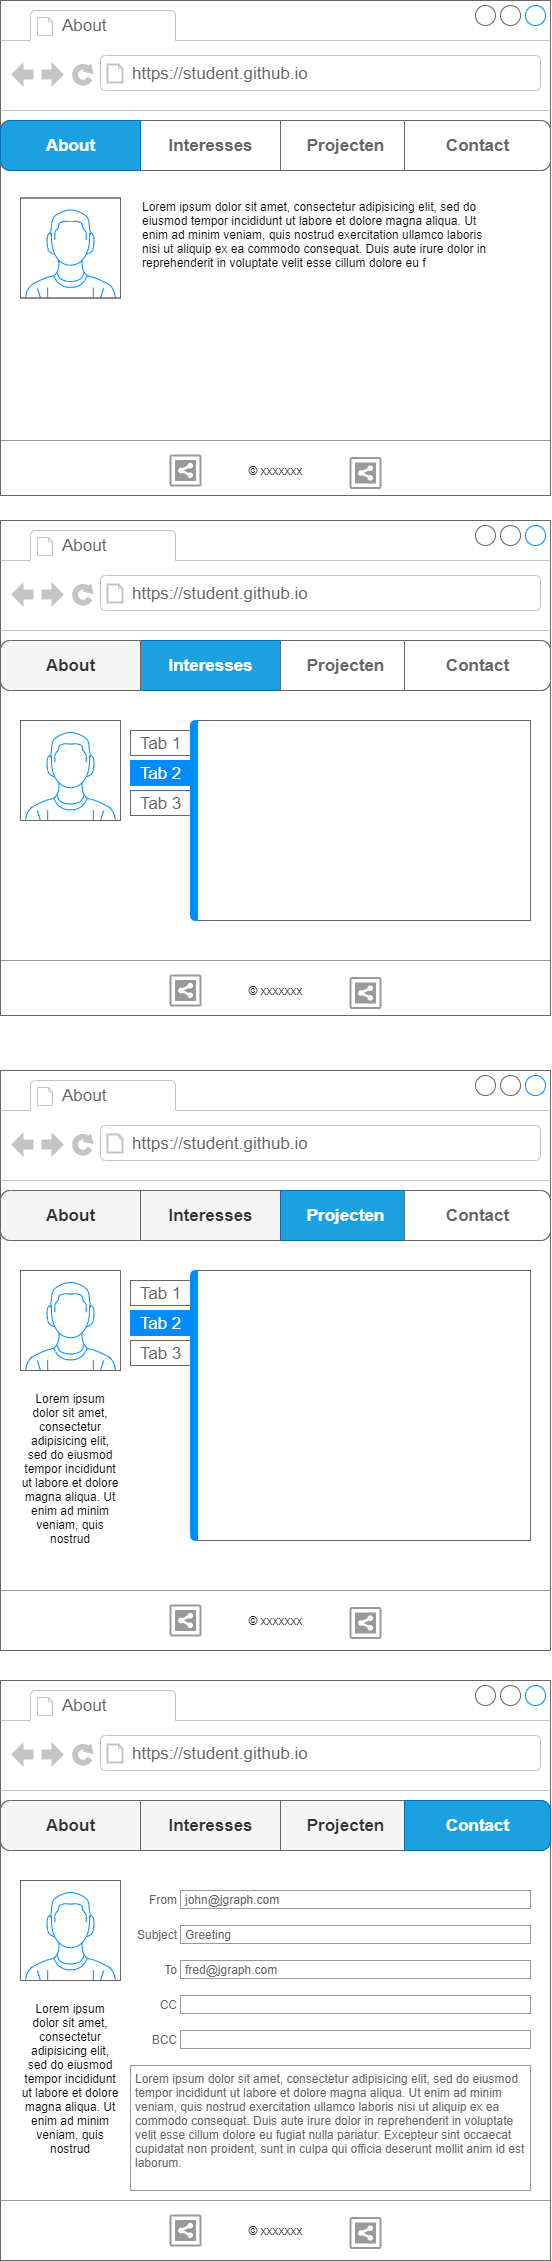

The diagram above was exported from draw.io. Its source (the exported page's mxGraphModel, read from the mxfile embedded in the PNG):
<mxGraphModel dx="1046" dy="740" grid="1" gridSize="10" guides="1" tooltips="1" connect="1" arrows="1" fold="1" page="1" pageScale="1" pageWidth="850" pageHeight="1100" math="0" shadow="0">
  <root>
    <mxCell id="0" />
    <mxCell id="1" parent="0" />
    <mxCell id="2" value="" style="strokeWidth=1;shadow=0;dashed=0;align=center;html=1;shape=mxgraph.mockup.containers.browserWindow;rSize=0;strokeColor=#666666;strokeColor2=#008cff;strokeColor3=#c4c4c4;mainText=,;recursiveResize=0;" parent="1" vertex="1">
      <mxGeometry x="110" y="160" width="550" height="495" as="geometry" />
    </mxCell>
    <mxCell id="3" value="About" style="strokeWidth=1;shadow=0;dashed=0;align=center;html=1;shape=mxgraph.mockup.containers.anchor;fontSize=17;fontColor=#666666;align=left;" parent="2" vertex="1">
      <mxGeometry x="60" y="12" width="110" height="26" as="geometry" />
    </mxCell>
    <mxCell id="4" value="https://student.github.io" style="strokeWidth=1;shadow=0;dashed=0;align=center;html=1;shape=mxgraph.mockup.containers.anchor;rSize=0;fontSize=17;fontColor=#666666;align=left;" parent="2" vertex="1">
      <mxGeometry x="130" y="60" width="250" height="26" as="geometry" />
    </mxCell>
    <mxCell id="5" value="" style="verticalLabelPosition=bottom;shadow=0;dashed=0;align=center;html=1;verticalAlign=top;strokeWidth=1;shape=mxgraph.mockup.containers.userMale;strokeColor=#666666;strokeColor2=#008cff;" parent="2" vertex="1">
      <mxGeometry x="20" y="197.5" width="100" height="100" as="geometry" />
    </mxCell>
    <mxCell id="6" value="" style="strokeWidth=1;shadow=0;dashed=0;align=center;html=1;shape=mxgraph.mockup.rrect;rSize=10;fillColor=#ffffff;strokeColor=#666666;" parent="2" vertex="1">
      <mxGeometry y="120" width="550" height="50" as="geometry" />
    </mxCell>
    <mxCell id="7" value="Interesses" style="strokeColor=inherit;fillColor=inherit;gradientColor=inherit;strokeWidth=1;shadow=0;dashed=0;align=center;html=1;shape=mxgraph.mockup.rrect;rSize=0;fontSize=17;fontColor=#666666;fontStyle=1;resizeHeight=1;" parent="6" vertex="1">
      <mxGeometry width="150" height="50" relative="1" as="geometry">
        <mxPoint x="135" as="offset" />
      </mxGeometry>
    </mxCell>
    <mxCell id="8" value="Projecten" style="strokeColor=inherit;fillColor=inherit;gradientColor=inherit;strokeWidth=1;shadow=0;dashed=0;align=center;html=1;shape=mxgraph.mockup.rrect;rSize=0;fontSize=17;fontColor=#666666;fontStyle=1;resizeHeight=1;" parent="6" vertex="1">
      <mxGeometry width="130" height="50" relative="1" as="geometry">
        <mxPoint x="280" as="offset" />
      </mxGeometry>
    </mxCell>
    <mxCell id="9" value="Contact&lt;br&gt;" style="strokeColor=inherit;fillColor=inherit;gradientColor=inherit;strokeWidth=1;shadow=0;dashed=0;align=center;html=1;shape=mxgraph.mockup.rightButton;rSize=10;fontSize=17;fontColor=#666666;fontStyle=1;resizeHeight=1;" parent="6" vertex="1">
      <mxGeometry x="1" width="146" height="50" relative="1" as="geometry">
        <mxPoint x="-146" as="offset" />
      </mxGeometry>
    </mxCell>
    <mxCell id="10" value="About" style="strokeWidth=1;shadow=0;dashed=0;align=center;html=1;shape=mxgraph.mockup.leftButton;rSize=10;fontSize=17;fontColor=#ffffff;fontStyle=1;fillColor=#1ba1e2;strokeColor=#006EAF;resizeHeight=1;rotation=0;spacing=2;" parent="6" vertex="1">
      <mxGeometry width="140" height="50" relative="1" as="geometry" />
    </mxCell>
    <mxCell id="16" value="Lorem ipsum dolor sit amet, consectetur adipisicing elit, sed do eiusmod tempor incididunt ut labore et dolore magna aliqua. Ut enim ad minim veniam, quis nostrud exercitation ullamco laboris nisi ut aliquip ex ea commodo consequat. Duis aute irure dolor in reprehenderit in voluptate velit esse cillum dolore eu f" style="text;spacingTop=-5;whiteSpace=wrap;html=1;align=left;fontSize=12;fontFamily=Helvetica;fillColor=none;strokeColor=none;shadow=0;" parent="2" vertex="1">
      <mxGeometry x="140" y="197.5" width="360" height="100" as="geometry" />
    </mxCell>
    <mxCell id="18" value="" style="endArrow=none;html=1;" parent="2" target="2" edge="1">
      <mxGeometry width="50" height="50" relative="1" as="geometry">
        <mxPoint y="440" as="sourcePoint" />
        <mxPoint x="50" y="390" as="targetPoint" />
        <Array as="points">
          <mxPoint x="550" y="440" />
        </Array>
      </mxGeometry>
    </mxCell>
    <mxCell id="21" value="© xxxxxxx" style="text;html=1;strokeColor=none;fillColor=none;align=center;verticalAlign=middle;whiteSpace=wrap;rounded=0;" parent="2" vertex="1">
      <mxGeometry x="217.5" y="460" width="115" height="20" as="geometry" />
    </mxCell>
    <mxCell id="52" value="" style="strokeColor=#999999;verticalLabelPosition=bottom;shadow=0;dashed=0;verticalAlign=top;strokeWidth=2;html=1;shape=mxgraph.mockup.misc.shareIcon;" parent="2" vertex="1">
      <mxGeometry x="350" y="457.5" width="30" height="30" as="geometry" />
    </mxCell>
    <mxCell id="53" value="" style="strokeColor=#999999;verticalLabelPosition=bottom;shadow=0;dashed=0;verticalAlign=top;strokeWidth=2;html=1;shape=mxgraph.mockup.misc.shareIcon;" parent="2" vertex="1">
      <mxGeometry x="170" y="455" width="30" height="30" as="geometry" />
    </mxCell>
    <mxCell id="54" value="" style="verticalLabelPosition=bottom;shadow=0;dashed=0;align=center;html=1;verticalAlign=top;strokeWidth=1;shape=mxgraph.mockup.markup.line;strokeColor=#999999;" parent="2" vertex="1">
      <mxGeometry y="430" width="550" height="20" as="geometry" />
    </mxCell>
    <mxCell id="55" value="" style="strokeWidth=1;shadow=0;dashed=0;align=center;html=1;shape=mxgraph.mockup.containers.browserWindow;rSize=0;strokeColor=#666666;strokeColor2=#008cff;strokeColor3=#c4c4c4;mainText=,;recursiveResize=0;" parent="1" vertex="1">
      <mxGeometry x="110" y="680" width="550" height="495" as="geometry" />
    </mxCell>
    <mxCell id="56" value="About" style="strokeWidth=1;shadow=0;dashed=0;align=center;html=1;shape=mxgraph.mockup.containers.anchor;fontSize=17;fontColor=#666666;align=left;" parent="55" vertex="1">
      <mxGeometry x="60" y="12" width="110" height="26" as="geometry" />
    </mxCell>
    <mxCell id="57" value="https://student.github.io" style="strokeWidth=1;shadow=0;dashed=0;align=center;html=1;shape=mxgraph.mockup.containers.anchor;rSize=0;fontSize=17;fontColor=#666666;align=left;" parent="55" vertex="1">
      <mxGeometry x="130" y="60" width="250" height="26" as="geometry" />
    </mxCell>
    <mxCell id="58" value="" style="verticalLabelPosition=bottom;shadow=0;dashed=0;align=center;html=1;verticalAlign=top;strokeWidth=1;shape=mxgraph.mockup.containers.userMale;strokeColor=#666666;strokeColor2=#008cff;" parent="55" vertex="1">
      <mxGeometry x="20" y="200" width="100" height="100" as="geometry" />
    </mxCell>
    <mxCell id="59" value="" style="strokeWidth=1;shadow=0;dashed=0;align=center;html=1;shape=mxgraph.mockup.rrect;rSize=10;fillColor=#ffffff;strokeColor=#666666;" parent="55" vertex="1">
      <mxGeometry y="120" width="550" height="50" as="geometry" />
    </mxCell>
    <mxCell id="60" value="Interesses" style="strokeColor=#006EAF;fillColor=#1ba1e2;strokeWidth=1;shadow=0;dashed=0;align=center;html=1;shape=mxgraph.mockup.rrect;rSize=0;fontSize=17;fontStyle=1;resizeHeight=1;fontColor=#ffffff;" parent="59" vertex="1">
      <mxGeometry width="150" height="50" relative="1" as="geometry">
        <mxPoint x="135" as="offset" />
      </mxGeometry>
    </mxCell>
    <mxCell id="61" value="Projecten" style="strokeColor=inherit;fillColor=inherit;gradientColor=inherit;strokeWidth=1;shadow=0;dashed=0;align=center;html=1;shape=mxgraph.mockup.rrect;rSize=0;fontSize=17;fontColor=#666666;fontStyle=1;resizeHeight=1;" parent="59" vertex="1">
      <mxGeometry width="130" height="50" relative="1" as="geometry">
        <mxPoint x="280" as="offset" />
      </mxGeometry>
    </mxCell>
    <mxCell id="62" value="Contact&lt;br&gt;" style="strokeColor=inherit;fillColor=inherit;gradientColor=inherit;strokeWidth=1;shadow=0;dashed=0;align=center;html=1;shape=mxgraph.mockup.rightButton;rSize=10;fontSize=17;fontColor=#666666;fontStyle=1;resizeHeight=1;" parent="59" vertex="1">
      <mxGeometry x="1" width="146" height="50" relative="1" as="geometry">
        <mxPoint x="-146" as="offset" />
      </mxGeometry>
    </mxCell>
    <mxCell id="63" value="About" style="strokeWidth=1;shadow=0;dashed=0;align=center;html=1;shape=mxgraph.mockup.leftButton;rSize=10;fontSize=17;fontColor=#333333;fontStyle=1;resizeHeight=1;rotation=0;spacing=2;strokeColor=#666666;fillColor=#f5f5f5;" parent="59" vertex="1">
      <mxGeometry width="140" height="50" relative="1" as="geometry" />
    </mxCell>
    <mxCell id="65" value="" style="endArrow=none;html=1;" parent="55" target="55" edge="1">
      <mxGeometry width="50" height="50" relative="1" as="geometry">
        <mxPoint y="440" as="sourcePoint" />
        <mxPoint x="50" y="390" as="targetPoint" />
        <Array as="points">
          <mxPoint x="550" y="440" />
        </Array>
      </mxGeometry>
    </mxCell>
    <mxCell id="66" value="© xxxxxxx" style="text;html=1;strokeColor=none;fillColor=none;align=center;verticalAlign=middle;whiteSpace=wrap;rounded=0;" parent="55" vertex="1">
      <mxGeometry x="217.5" y="460" width="115" height="20" as="geometry" />
    </mxCell>
    <mxCell id="67" value="" style="strokeColor=#999999;verticalLabelPosition=bottom;shadow=0;dashed=0;verticalAlign=top;strokeWidth=2;html=1;shape=mxgraph.mockup.misc.shareIcon;" parent="55" vertex="1">
      <mxGeometry x="350" y="457.5" width="30" height="30" as="geometry" />
    </mxCell>
    <mxCell id="68" value="" style="strokeColor=#999999;verticalLabelPosition=bottom;shadow=0;dashed=0;verticalAlign=top;strokeWidth=2;html=1;shape=mxgraph.mockup.misc.shareIcon;" parent="55" vertex="1">
      <mxGeometry x="170" y="455" width="30" height="30" as="geometry" />
    </mxCell>
    <mxCell id="69" value="" style="verticalLabelPosition=bottom;shadow=0;dashed=0;align=center;html=1;verticalAlign=top;strokeWidth=1;shape=mxgraph.mockup.markup.line;strokeColor=#999999;" parent="55" vertex="1">
      <mxGeometry y="430" width="550" height="20" as="geometry" />
    </mxCell>
    <mxCell id="70" value="" style="strokeWidth=1;shadow=0;dashed=0;align=center;html=1;shape=mxgraph.mockup.containers.marginRect2;rectMarginLeft=67;strokeColor=#666666;gradientColor=none;" parent="55" vertex="1">
      <mxGeometry x="130" y="200" width="400" height="200" as="geometry" />
    </mxCell>
    <mxCell id="71" value="Tab 1" style="strokeColor=inherit;fillColor=inherit;gradientColor=inherit;strokeWidth=1;shadow=0;dashed=0;align=center;html=1;shape=mxgraph.mockup.containers.rrect;rSize=0;fontSize=17;fontColor=#666666;" parent="70" vertex="1">
      <mxGeometry width="60" height="25" relative="1" as="geometry">
        <mxPoint y="10" as="offset" />
      </mxGeometry>
    </mxCell>
    <mxCell id="72" value="Tab 2" style="strokeWidth=1;shadow=0;dashed=0;align=center;html=1;shape=mxgraph.mockup.containers.rrect;rSize=0;fontSize=17;fontColor=#ffffff;strokeColor=#008cff;fillColor=#008cff;" parent="70" vertex="1">
      <mxGeometry width="60" height="25" relative="1" as="geometry">
        <mxPoint y="40" as="offset" />
      </mxGeometry>
    </mxCell>
    <mxCell id="73" value="Tab 3" style="strokeColor=inherit;fillColor=inherit;gradientColor=inherit;strokeWidth=1;shadow=0;dashed=0;align=center;html=1;shape=mxgraph.mockup.containers.rrect;rSize=0;fontSize=17;fontColor=#666666;" parent="70" vertex="1">
      <mxGeometry width="60" height="25" relative="1" as="geometry">
        <mxPoint y="70" as="offset" />
      </mxGeometry>
    </mxCell>
    <mxCell id="74" value="" style="strokeWidth=1;shadow=0;dashed=0;align=center;html=1;shape=mxgraph.mockup.containers.leftButton;rSize=5;strokeColor=#008cff;fillColor=#008cff;resizeHeight=1;movable=0;deletable=0;" parent="70" vertex="1">
      <mxGeometry width="7" height="200" relative="1" as="geometry">
        <mxPoint x="60" as="offset" />
      </mxGeometry>
    </mxCell>
    <mxCell id="76" value="" style="strokeWidth=1;shadow=0;dashed=0;align=center;html=1;shape=mxgraph.mockup.containers.browserWindow;rSize=0;strokeColor=#666666;strokeColor2=#008cff;strokeColor3=#c4c4c4;mainText=,;recursiveResize=0;" parent="1" vertex="1">
      <mxGeometry x="110" y="1230" width="550" height="580" as="geometry" />
    </mxCell>
    <mxCell id="77" value="About" style="strokeWidth=1;shadow=0;dashed=0;align=center;html=1;shape=mxgraph.mockup.containers.anchor;fontSize=17;fontColor=#666666;align=left;" parent="76" vertex="1">
      <mxGeometry x="60" y="12" width="110" height="26" as="geometry" />
    </mxCell>
    <mxCell id="78" value="https://student.github.io" style="strokeWidth=1;shadow=0;dashed=0;align=center;html=1;shape=mxgraph.mockup.containers.anchor;rSize=0;fontSize=17;fontColor=#666666;align=left;" parent="76" vertex="1">
      <mxGeometry x="130" y="60" width="250" height="26" as="geometry" />
    </mxCell>
    <mxCell id="79" value="" style="verticalLabelPosition=bottom;shadow=0;dashed=0;align=center;html=1;verticalAlign=top;strokeWidth=1;shape=mxgraph.mockup.containers.userMale;strokeColor=#666666;strokeColor2=#008cff;" parent="76" vertex="1">
      <mxGeometry x="20" y="200" width="100" height="100" as="geometry" />
    </mxCell>
    <mxCell id="80" value="" style="strokeWidth=1;shadow=0;dashed=0;align=center;html=1;shape=mxgraph.mockup.rrect;rSize=10;fillColor=#ffffff;strokeColor=#666666;" parent="76" vertex="1">
      <mxGeometry y="120" width="550" height="50" as="geometry" />
    </mxCell>
    <mxCell id="81" value="Interesses" style="strokeColor=#666666;fillColor=#f5f5f5;strokeWidth=1;shadow=0;dashed=0;align=center;html=1;shape=mxgraph.mockup.rrect;rSize=0;fontSize=17;fontStyle=1;resizeHeight=1;fontColor=#333333;" parent="80" vertex="1">
      <mxGeometry width="150" height="50" relative="1" as="geometry">
        <mxPoint x="135" as="offset" />
      </mxGeometry>
    </mxCell>
    <mxCell id="82" value="Projecten" style="strokeColor=#006EAF;fillColor=#1ba1e2;strokeWidth=1;shadow=0;dashed=0;align=center;html=1;shape=mxgraph.mockup.rrect;rSize=0;fontSize=17;fontColor=#ffffff;fontStyle=1;resizeHeight=1;" parent="80" vertex="1">
      <mxGeometry width="130" height="50" relative="1" as="geometry">
        <mxPoint x="280" as="offset" />
      </mxGeometry>
    </mxCell>
    <mxCell id="83" value="Contact&lt;br&gt;" style="strokeColor=inherit;fillColor=inherit;gradientColor=inherit;strokeWidth=1;shadow=0;dashed=0;align=center;html=1;shape=mxgraph.mockup.rightButton;rSize=10;fontSize=17;fontColor=#666666;fontStyle=1;resizeHeight=1;" parent="80" vertex="1">
      <mxGeometry x="1" width="146" height="50" relative="1" as="geometry">
        <mxPoint x="-146" as="offset" />
      </mxGeometry>
    </mxCell>
    <mxCell id="84" value="About" style="strokeWidth=1;shadow=0;dashed=0;align=center;html=1;shape=mxgraph.mockup.leftButton;rSize=10;fontSize=17;fontColor=#333333;fontStyle=1;resizeHeight=1;rotation=0;spacing=2;strokeColor=#666666;fillColor=#f5f5f5;" parent="80" vertex="1">
      <mxGeometry width="140" height="50" relative="1" as="geometry" />
    </mxCell>
    <mxCell id="86" value="© xxxxxxx" style="text;html=1;strokeColor=none;fillColor=none;align=center;verticalAlign=middle;whiteSpace=wrap;rounded=0;" parent="76" vertex="1">
      <mxGeometry x="217.5" y="540" width="115" height="20" as="geometry" />
    </mxCell>
    <mxCell id="87" value="" style="strokeColor=#999999;verticalLabelPosition=bottom;shadow=0;dashed=0;verticalAlign=top;strokeWidth=2;html=1;shape=mxgraph.mockup.misc.shareIcon;" parent="76" vertex="1">
      <mxGeometry x="350" y="537.5" width="30" height="30" as="geometry" />
    </mxCell>
    <mxCell id="88" value="" style="strokeColor=#999999;verticalLabelPosition=bottom;shadow=0;dashed=0;verticalAlign=top;strokeWidth=2;html=1;shape=mxgraph.mockup.misc.shareIcon;" parent="76" vertex="1">
      <mxGeometry x="170" y="535" width="30" height="30" as="geometry" />
    </mxCell>
    <mxCell id="89" value="" style="verticalLabelPosition=bottom;shadow=0;dashed=0;align=center;html=1;verticalAlign=top;strokeWidth=1;shape=mxgraph.mockup.markup.line;strokeColor=#999999;" parent="76" vertex="1">
      <mxGeometry y="510" width="550" height="20" as="geometry" />
    </mxCell>
    <mxCell id="90" value="" style="strokeWidth=1;shadow=0;dashed=0;align=center;html=1;shape=mxgraph.mockup.containers.marginRect2;rectMarginLeft=67;strokeColor=#666666;gradientColor=none;" parent="76" vertex="1">
      <mxGeometry x="130" y="200" width="400" height="270" as="geometry" />
    </mxCell>
    <mxCell id="91" value="Tab 1" style="strokeColor=inherit;fillColor=inherit;gradientColor=inherit;strokeWidth=1;shadow=0;dashed=0;align=center;html=1;shape=mxgraph.mockup.containers.rrect;rSize=0;fontSize=17;fontColor=#666666;" parent="90" vertex="1">
      <mxGeometry width="60" height="25" relative="1" as="geometry">
        <mxPoint y="10" as="offset" />
      </mxGeometry>
    </mxCell>
    <mxCell id="92" value="Tab 2" style="strokeWidth=1;shadow=0;dashed=0;align=center;html=1;shape=mxgraph.mockup.containers.rrect;rSize=0;fontSize=17;fontColor=#ffffff;strokeColor=#008cff;fillColor=#008cff;" parent="90" vertex="1">
      <mxGeometry width="60" height="25" relative="1" as="geometry">
        <mxPoint y="40" as="offset" />
      </mxGeometry>
    </mxCell>
    <mxCell id="93" value="Tab 3" style="strokeColor=inherit;fillColor=inherit;gradientColor=inherit;strokeWidth=1;shadow=0;dashed=0;align=center;html=1;shape=mxgraph.mockup.containers.rrect;rSize=0;fontSize=17;fontColor=#666666;" parent="90" vertex="1">
      <mxGeometry width="60" height="25" relative="1" as="geometry">
        <mxPoint y="70" as="offset" />
      </mxGeometry>
    </mxCell>
    <mxCell id="94" value="" style="strokeWidth=1;shadow=0;dashed=0;align=center;html=1;shape=mxgraph.mockup.containers.leftButton;rSize=5;strokeColor=#008cff;fillColor=#008cff;resizeHeight=1;movable=0;deletable=0;" parent="90" vertex="1">
      <mxGeometry width="7" height="270" relative="1" as="geometry">
        <mxPoint x="60" as="offset" />
      </mxGeometry>
    </mxCell>
    <mxCell id="100" value="Lorem ipsum dolor sit amet, consectetur adipisicing elit, sed do eiusmod tempor incididunt ut labore et dolore magna aliqua. Ut enim ad minim veniam, quis nostrud" style="text;spacingTop=-5;whiteSpace=wrap;html=1;align=center;fontSize=12;fontFamily=Helvetica;fillColor=none;strokeColor=none;" parent="76" vertex="1">
      <mxGeometry x="20" y="320" width="100" height="160" as="geometry" />
    </mxCell>
    <mxCell id="101" value="" style="strokeWidth=1;shadow=0;dashed=0;align=center;html=1;shape=mxgraph.mockup.containers.browserWindow;rSize=0;strokeColor=#666666;strokeColor2=#008cff;strokeColor3=#c4c4c4;mainText=,;recursiveResize=0;" parent="1" vertex="1">
      <mxGeometry x="110" y="1840" width="550" height="580" as="geometry" />
    </mxCell>
    <mxCell id="102" value="About" style="strokeWidth=1;shadow=0;dashed=0;align=center;html=1;shape=mxgraph.mockup.containers.anchor;fontSize=17;fontColor=#666666;align=left;" parent="101" vertex="1">
      <mxGeometry x="60" y="12" width="110" height="26" as="geometry" />
    </mxCell>
    <mxCell id="103" value="https://student.github.io" style="strokeWidth=1;shadow=0;dashed=0;align=center;html=1;shape=mxgraph.mockup.containers.anchor;rSize=0;fontSize=17;fontColor=#666666;align=left;" parent="101" vertex="1">
      <mxGeometry x="130" y="60" width="250" height="26" as="geometry" />
    </mxCell>
    <mxCell id="104" value="" style="verticalLabelPosition=bottom;shadow=0;dashed=0;align=center;html=1;verticalAlign=top;strokeWidth=1;shape=mxgraph.mockup.containers.userMale;strokeColor=#666666;strokeColor2=#008cff;" parent="101" vertex="1">
      <mxGeometry x="20" y="200" width="100" height="100" as="geometry" />
    </mxCell>
    <mxCell id="105" value="" style="strokeWidth=1;shadow=0;dashed=0;align=center;html=1;shape=mxgraph.mockup.rrect;rSize=10;fillColor=#ffffff;strokeColor=#666666;" parent="101" vertex="1">
      <mxGeometry y="120" width="550" height="50" as="geometry" />
    </mxCell>
    <mxCell id="106" value="Interesses" style="strokeColor=#666666;fillColor=#f5f5f5;strokeWidth=1;shadow=0;dashed=0;align=center;html=1;shape=mxgraph.mockup.rrect;rSize=0;fontSize=17;fontStyle=1;resizeHeight=1;fontColor=#333333;" parent="105" vertex="1">
      <mxGeometry width="150" height="50" relative="1" as="geometry">
        <mxPoint x="135" as="offset" />
      </mxGeometry>
    </mxCell>
    <mxCell id="107" value="Projecten" style="strokeColor=#666666;fillColor=#f5f5f5;strokeWidth=1;shadow=0;dashed=0;align=center;html=1;shape=mxgraph.mockup.rrect;rSize=0;fontSize=17;fontColor=#333333;fontStyle=1;resizeHeight=1;" parent="105" vertex="1">
      <mxGeometry width="130" height="50" relative="1" as="geometry">
        <mxPoint x="280" as="offset" />
      </mxGeometry>
    </mxCell>
    <mxCell id="108" value="Contact&lt;br&gt;" style="strokeColor=#006EAF;fillColor=#1ba1e2;strokeWidth=1;shadow=0;dashed=0;align=center;html=1;shape=mxgraph.mockup.rightButton;rSize=10;fontSize=17;fontColor=#ffffff;fontStyle=1;resizeHeight=1;" parent="105" vertex="1">
      <mxGeometry x="1" width="146" height="50" relative="1" as="geometry">
        <mxPoint x="-146" as="offset" />
      </mxGeometry>
    </mxCell>
    <mxCell id="109" value="About" style="strokeWidth=1;shadow=0;dashed=0;align=center;html=1;shape=mxgraph.mockup.leftButton;rSize=10;fontSize=17;fontColor=#333333;fontStyle=1;resizeHeight=1;rotation=0;spacing=2;strokeColor=#666666;fillColor=#f5f5f5;" parent="105" vertex="1">
      <mxGeometry width="140" height="50" relative="1" as="geometry" />
    </mxCell>
    <mxCell id="110" value="© xxxxxxx" style="text;html=1;strokeColor=none;fillColor=none;align=center;verticalAlign=middle;whiteSpace=wrap;rounded=0;" parent="101" vertex="1">
      <mxGeometry x="217.5" y="540" width="115" height="20" as="geometry" />
    </mxCell>
    <mxCell id="111" value="" style="strokeColor=#999999;verticalLabelPosition=bottom;shadow=0;dashed=0;verticalAlign=top;strokeWidth=2;html=1;shape=mxgraph.mockup.misc.shareIcon;" parent="101" vertex="1">
      <mxGeometry x="350" y="537.5" width="30" height="30" as="geometry" />
    </mxCell>
    <mxCell id="112" value="" style="strokeColor=#999999;verticalLabelPosition=bottom;shadow=0;dashed=0;verticalAlign=top;strokeWidth=2;html=1;shape=mxgraph.mockup.misc.shareIcon;" parent="101" vertex="1">
      <mxGeometry x="170" y="535" width="30" height="30" as="geometry" />
    </mxCell>
    <mxCell id="113" value="" style="verticalLabelPosition=bottom;shadow=0;dashed=0;align=center;html=1;verticalAlign=top;strokeWidth=1;shape=mxgraph.mockup.markup.line;strokeColor=#999999;" parent="101" vertex="1">
      <mxGeometry y="510" width="550" height="20" as="geometry" />
    </mxCell>
    <mxCell id="119" value="Lorem ipsum dolor sit amet, consectetur adipisicing elit, sed do eiusmod tempor incididunt ut labore et dolore magna aliqua. Ut enim ad minim veniam, quis nostrud" style="text;spacingTop=-5;whiteSpace=wrap;html=1;align=center;fontSize=12;fontFamily=Helvetica;fillColor=none;strokeColor=none;" parent="101" vertex="1">
      <mxGeometry x="20" y="320" width="100" height="160" as="geometry" />
    </mxCell>
    <mxCell id="120" value="From" style="strokeWidth=1;shadow=0;dashed=0;align=center;html=1;shape=mxgraph.mockup.forms.anchor;align=right;spacingRight=2;fontColor=#666666;fillColor=#2a2a2a;" parent="101" vertex="1">
      <mxGeometry x="130" y="210" width="50" height="18" as="geometry" />
    </mxCell>
    <mxCell id="121" value="john@jgraph.com" style="strokeWidth=1;shadow=0;dashed=0;align=center;html=1;shape=mxgraph.mockup.forms.rrect;fillColor=#ffffff;rSize=0;fontColor=#666666;align=left;spacingLeft=3;strokeColor=#999999;" parent="101" vertex="1">
      <mxGeometry x="180" y="210" width="350" height="18" as="geometry" />
    </mxCell>
    <mxCell id="122" value="Subject" style="strokeWidth=1;shadow=0;dashed=0;align=center;html=1;shape=mxgraph.mockup.forms.anchor;align=right;spacingRight=2;fontColor=#666666;fillColor=#2a2a2a;" parent="101" vertex="1">
      <mxGeometry x="130" y="245" width="50" height="18" as="geometry" />
    </mxCell>
    <mxCell id="123" value="Greeting" style="strokeWidth=1;shadow=0;dashed=0;align=center;html=1;shape=mxgraph.mockup.forms.rrect;fillColor=#ffffff;rSize=0;fontColor=#666666;align=left;spacingLeft=3;strokeColor=#999999;" parent="101" vertex="1">
      <mxGeometry x="180" y="245" width="350" height="18" as="geometry" />
    </mxCell>
    <mxCell id="124" value="To" style="strokeWidth=1;shadow=0;dashed=0;align=center;html=1;shape=mxgraph.mockup.forms.anchor;align=right;spacingRight=2;fontColor=#666666;fillColor=#2a2a2a;" parent="101" vertex="1">
      <mxGeometry x="130" y="280" width="50" height="18" as="geometry" />
    </mxCell>
    <mxCell id="125" value="fred@jgraph.com" style="strokeWidth=1;shadow=0;dashed=0;align=center;html=1;shape=mxgraph.mockup.forms.rrect;fillColor=#ffffff;rSize=0;fontColor=#666666;align=left;spacingLeft=3;strokeColor=#999999;" parent="101" vertex="1">
      <mxGeometry x="180" y="280" width="350" height="18" as="geometry" />
    </mxCell>
    <mxCell id="126" value="CC" style="strokeWidth=1;shadow=0;dashed=0;align=center;html=1;shape=mxgraph.mockup.forms.anchor;align=right;spacingRight=2;fontColor=#666666;fillColor=#2a2a2a;" parent="101" vertex="1">
      <mxGeometry x="130" y="315" width="50" height="18" as="geometry" />
    </mxCell>
    <mxCell id="127" value="" style="strokeWidth=1;shadow=0;dashed=0;align=center;html=1;shape=mxgraph.mockup.forms.rrect;fillColor=#ffffff;rSize=0;fontColor=#666666;align=left;spacingLeft=3;strokeColor=#999999;" parent="101" vertex="1">
      <mxGeometry x="180" y="315" width="350" height="18" as="geometry" />
    </mxCell>
    <mxCell id="128" value="BCC" style="strokeWidth=1;shadow=0;dashed=0;align=center;html=1;shape=mxgraph.mockup.forms.anchor;align=right;spacingRight=2;fontColor=#666666;fillColor=#2a2a2a;" parent="101" vertex="1">
      <mxGeometry x="130" y="350" width="50" height="18" as="geometry" />
    </mxCell>
    <mxCell id="129" value="" style="strokeWidth=1;shadow=0;dashed=0;align=center;html=1;shape=mxgraph.mockup.forms.rrect;fillColor=#ffffff;rSize=0;fontColor=#666666;align=left;spacingLeft=3;strokeColor=#999999;" parent="101" vertex="1">
      <mxGeometry x="180" y="350" width="350" height="18" as="geometry" />
    </mxCell>
    <mxCell id="130" value="Lorem ipsum dolor sit amet, consectetur adipisicing elit, sed do eiusmod tempor incididunt ut labore et dolore magna aliqua. Ut enim ad minim veniam, quis nostrud exercitation ullamco laboris nisi ut aliquip ex ea commodo consequat. Duis aute irure dolor in reprehenderit in voluptate velit esse cillum dolore eu fugiat nulla pariatur. Excepteur sint occaecat cupidatat non proident, sunt in culpa qui officia deserunt mollit anim id est laborum." style="strokeWidth=1;shadow=0;dashed=0;align=center;html=1;shape=mxgraph.mockup.forms.rrect;fillColor=#ffffff;rSize=0;fontColor=#666666;align=left;spacingLeft=3;strokeColor=#999999;verticalAlign=top;whiteSpace=wrap;" parent="101" vertex="1">
      <mxGeometry x="130" y="385" width="400" height="125" as="geometry" />
    </mxCell>
  </root>
</mxGraphModel>